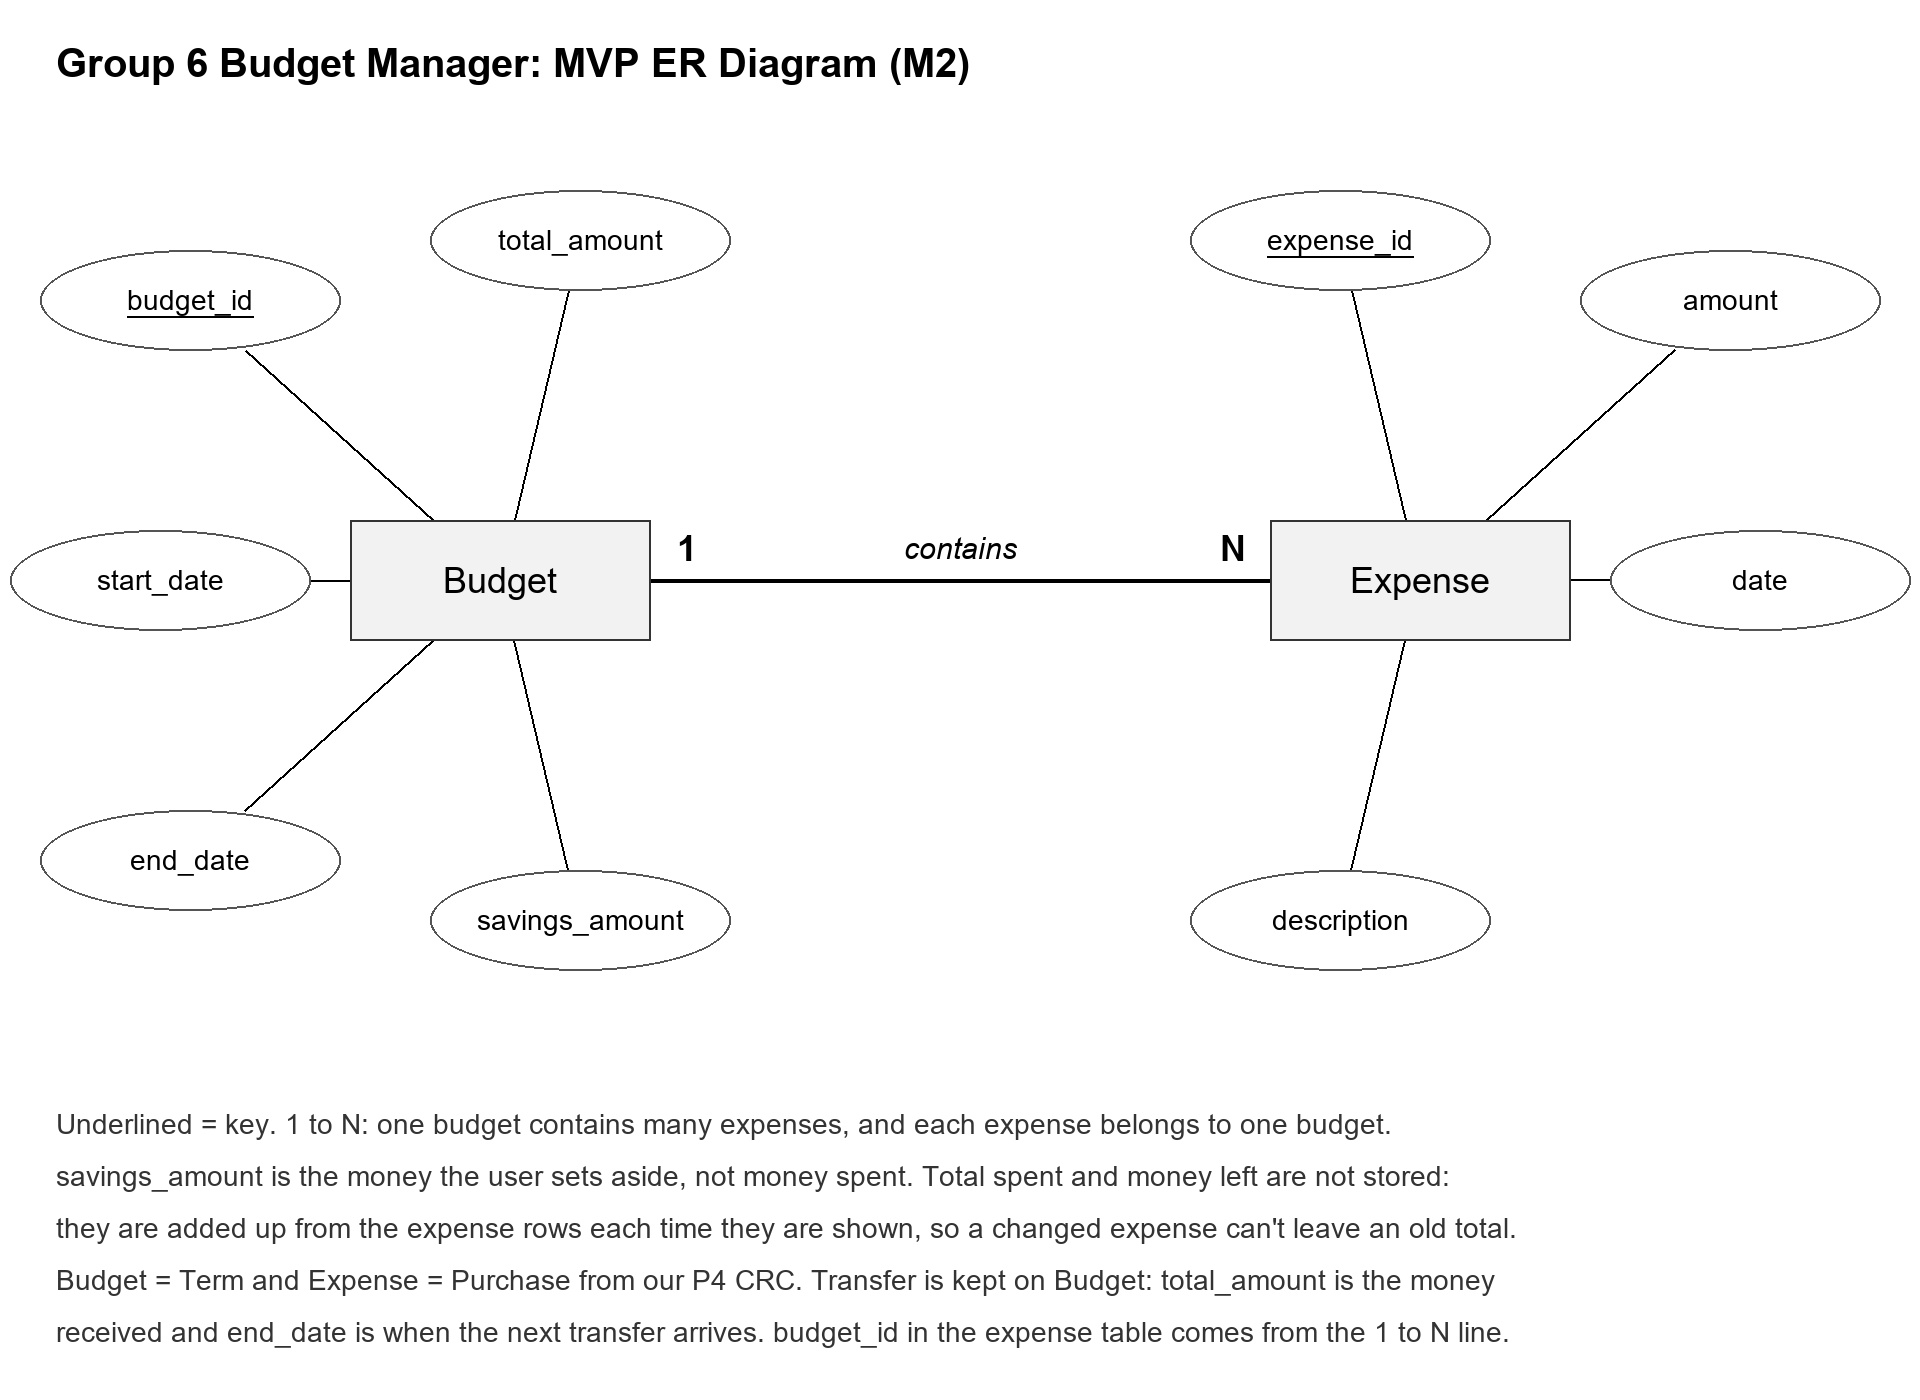

The diagram above was exported from draw.io. Its source (the exported page's mxGraphModel, read from the mxfile embedded in the PNG):
<mxGraphModel dx="960" dy="700" grid="1" gridSize="10" guides="1" tooltips="1" connect="1" arrows="1" fold="1" page="1" pageScale="1" pageWidth="960" pageHeight="700" background="#FFFFFF" math="0" shadow="0">
  <root>
    <mxCell id="0" />
    <mxCell id="1" parent="0" />
    <mxCell id="title" value="Group 6 Budget Manager: MVP ER Diagram (M2)" style="text;html=1;whiteSpace=wrap;fontSize=20;fontColor=#000000;fontFamily=Helvetica;fontStyle=1;strokeColor=none;fillColor=none;align=left;verticalAlign=middle;spacingLeft=8;" vertex="1" parent="1">
      <mxGeometry x="20" y="14" width="700" height="34" as="geometry" />
    </mxCell>
    <mxCell id="budget" value="Budget" style="rounded=0;html=1;whiteSpace=wrap;fontSize=18;fontColor=#000000;fontFamily=Helvetica;fontStyle=0;fillColor=#F2F2F2;strokeColor=#333333;align=center;verticalAlign=middle;" vertex="1" parent="1">
      <mxGeometry x="175" y="260" width="150" height="60" as="geometry" />
    </mxCell>
    <mxCell id="expense" value="Expense" style="rounded=0;html=1;whiteSpace=wrap;fontSize=18;fontColor=#000000;fontFamily=Helvetica;fontStyle=0;fillColor=#F2F2F2;strokeColor=#333333;align=center;verticalAlign=middle;" vertex="1" parent="1">
      <mxGeometry x="635" y="260" width="150" height="60" as="geometry" />
    </mxCell>
    <mxCell id="a0" value="budget_id" style="ellipse;html=1;whiteSpace=wrap;fontSize=14;fontColor=#000000;fontFamily=Helvetica;fontStyle=4;fillColor=#FFFFFF;strokeColor=#555555;align=center;verticalAlign=middle;" vertex="1" parent="1">
      <mxGeometry x="20" y="125" width="150" height="50" as="geometry" />
    </mxCell>
    <mxCell id="e0" style="html=1;rounded=0;strokeColor=#000000;strokeWidth=1;endArrow=none;" edge="1" parent="1" source="a0" target="budget">
      <mxGeometry relative="1" as="geometry" />
    </mxCell>
    <mxCell id="a1" value="total_amount" style="ellipse;html=1;whiteSpace=wrap;fontSize=14;fontColor=#000000;fontFamily=Helvetica;fontStyle=0;fillColor=#FFFFFF;strokeColor=#555555;align=center;verticalAlign=middle;" vertex="1" parent="1">
      <mxGeometry x="215" y="95" width="150" height="50" as="geometry" />
    </mxCell>
    <mxCell id="e1" style="html=1;rounded=0;strokeColor=#000000;strokeWidth=1;endArrow=none;" edge="1" parent="1" source="a1" target="budget">
      <mxGeometry relative="1" as="geometry" />
    </mxCell>
    <mxCell id="a2" value="start_date" style="ellipse;html=1;whiteSpace=wrap;fontSize=14;fontColor=#000000;fontFamily=Helvetica;fontStyle=0;fillColor=#FFFFFF;strokeColor=#555555;align=center;verticalAlign=middle;" vertex="1" parent="1">
      <mxGeometry x="5" y="265" width="150" height="50" as="geometry" />
    </mxCell>
    <mxCell id="e2" style="html=1;rounded=0;strokeColor=#000000;strokeWidth=1;endArrow=none;" edge="1" parent="1" source="a2" target="budget">
      <mxGeometry relative="1" as="geometry" />
    </mxCell>
    <mxCell id="a3" value="end_date" style="ellipse;html=1;whiteSpace=wrap;fontSize=14;fontColor=#000000;fontFamily=Helvetica;fontStyle=0;fillColor=#FFFFFF;strokeColor=#555555;align=center;verticalAlign=middle;" vertex="1" parent="1">
      <mxGeometry x="20" y="405" width="150" height="50" as="geometry" />
    </mxCell>
    <mxCell id="e3" style="html=1;rounded=0;strokeColor=#000000;strokeWidth=1;endArrow=none;" edge="1" parent="1" source="a3" target="budget">
      <mxGeometry relative="1" as="geometry" />
    </mxCell>
    <mxCell id="a4" value="savings_amount" style="ellipse;html=1;whiteSpace=wrap;fontSize=14;fontColor=#000000;fontFamily=Helvetica;fontStyle=0;fillColor=#FFFFFF;strokeColor=#555555;align=center;verticalAlign=middle;" vertex="1" parent="1">
      <mxGeometry x="215" y="435" width="150" height="50" as="geometry" />
    </mxCell>
    <mxCell id="e4" style="html=1;rounded=0;strokeColor=#000000;strokeWidth=1;endArrow=none;" edge="1" parent="1" source="a4" target="budget">
      <mxGeometry relative="1" as="geometry" />
    </mxCell>
    <mxCell id="a5" value="expense_id" style="ellipse;html=1;whiteSpace=wrap;fontSize=14;fontColor=#000000;fontFamily=Helvetica;fontStyle=4;fillColor=#FFFFFF;strokeColor=#555555;align=center;verticalAlign=middle;" vertex="1" parent="1">
      <mxGeometry x="595" y="95" width="150" height="50" as="geometry" />
    </mxCell>
    <mxCell id="e5" style="html=1;rounded=0;strokeColor=#000000;strokeWidth=1;endArrow=none;" edge="1" parent="1" source="a5" target="expense">
      <mxGeometry relative="1" as="geometry" />
    </mxCell>
    <mxCell id="a6" value="amount" style="ellipse;html=1;whiteSpace=wrap;fontSize=14;fontColor=#000000;fontFamily=Helvetica;fontStyle=0;fillColor=#FFFFFF;strokeColor=#555555;align=center;verticalAlign=middle;" vertex="1" parent="1">
      <mxGeometry x="790" y="125" width="150" height="50" as="geometry" />
    </mxCell>
    <mxCell id="e6" style="html=1;rounded=0;strokeColor=#000000;strokeWidth=1;endArrow=none;" edge="1" parent="1" source="a6" target="expense">
      <mxGeometry relative="1" as="geometry" />
    </mxCell>
    <mxCell id="a7" value="date" style="ellipse;html=1;whiteSpace=wrap;fontSize=14;fontColor=#000000;fontFamily=Helvetica;fontStyle=0;fillColor=#FFFFFF;strokeColor=#555555;align=center;verticalAlign=middle;" vertex="1" parent="1">
      <mxGeometry x="805" y="265" width="150" height="50" as="geometry" />
    </mxCell>
    <mxCell id="e7" style="html=1;rounded=0;strokeColor=#000000;strokeWidth=1;endArrow=none;" edge="1" parent="1" source="a7" target="expense">
      <mxGeometry relative="1" as="geometry" />
    </mxCell>
    <mxCell id="a8" value="description" style="ellipse;html=1;whiteSpace=wrap;fontSize=14;fontColor=#000000;fontFamily=Helvetica;fontStyle=0;fillColor=#FFFFFF;strokeColor=#555555;align=center;verticalAlign=middle;" vertex="1" parent="1">
      <mxGeometry x="595" y="435" width="150" height="50" as="geometry" />
    </mxCell>
    <mxCell id="e8" style="html=1;rounded=0;strokeColor=#000000;strokeWidth=1;endArrow=none;" edge="1" parent="1" source="a8" target="expense">
      <mxGeometry relative="1" as="geometry" />
    </mxCell>
    <mxCell id="rel" style="html=1;rounded=0;strokeColor=#000000;strokeWidth=2;endArrow=none;" edge="1" parent="1" source="budget" target="expense">
      <mxGeometry relative="1" as="geometry" />
    </mxCell>
    <mxCell id="rel_l0" value="1" style="edgeLabel;html=1;align=center;verticalAlign=middle;resizable=0;points=[];fontSize=18;fontStyle=1;fontColor=#000000;labelBackgroundColor=none;" vertex="1" connectable="0" parent="rel">
      <mxGeometry x="-0.88" relative="1" as="geometry">
        <mxPoint x="0" y="-16" as="offset" />
      </mxGeometry>
    </mxCell>
    <mxCell id="rel_l1" value="contains" style="edgeLabel;html=1;align=center;verticalAlign=middle;resizable=0;points=[];fontSize=15;fontStyle=2;fontColor=#000000;labelBackgroundColor=none;" vertex="1" connectable="0" parent="rel">
      <mxGeometry x="0" relative="1" as="geometry">
        <mxPoint x="0" y="-16" as="offset" />
      </mxGeometry>
    </mxCell>
    <mxCell id="rel_l2" value="N" style="edgeLabel;html=1;align=center;verticalAlign=middle;resizable=0;points=[];fontSize=18;fontStyle=1;fontColor=#000000;labelBackgroundColor=none;" vertex="1" connectable="0" parent="rel">
      <mxGeometry x="0.88" relative="1" as="geometry">
        <mxPoint x="0" y="-16" as="offset" />
      </mxGeometry>
    </mxCell>
    <mxCell id="note0" value="Underlined = key. 1 to N: one budget contains many expenses, and each expense belongs to one budget." style="text;html=1;whiteSpace=wrap;fontSize=14;fontColor=#333333;fontFamily=Helvetica;fontStyle=0;strokeColor=none;fillColor=none;align=left;verticalAlign=middle;spacingLeft=8;" vertex="1" parent="1">
      <mxGeometry x="20" y="550" width="920" height="24" as="geometry" />
    </mxCell>
    <mxCell id="note1" value="savings_amount is the money the user sets aside, not money spent. Total spent and money left are not stored:" style="text;html=1;whiteSpace=wrap;fontSize=14;fontColor=#333333;fontFamily=Helvetica;fontStyle=0;strokeColor=none;fillColor=none;align=left;verticalAlign=middle;spacingLeft=8;" vertex="1" parent="1">
      <mxGeometry x="20" y="576" width="920" height="24" as="geometry" />
    </mxCell>
    <mxCell id="note2" value="they are added up from the expense rows each time they are shown, so a changed expense can't leave an old total." style="text;html=1;whiteSpace=wrap;fontSize=14;fontColor=#333333;fontFamily=Helvetica;fontStyle=0;strokeColor=none;fillColor=none;align=left;verticalAlign=middle;spacingLeft=8;" vertex="1" parent="1">
      <mxGeometry x="20" y="602" width="920" height="24" as="geometry" />
    </mxCell>
    <mxCell id="note3" value="Budget = Term and Expense = Purchase from our P4 CRC. Transfer is kept on Budget: total_amount is the money" style="text;html=1;whiteSpace=wrap;fontSize=14;fontColor=#333333;fontFamily=Helvetica;fontStyle=0;strokeColor=none;fillColor=none;align=left;verticalAlign=middle;spacingLeft=8;" vertex="1" parent="1">
      <mxGeometry x="20" y="628" width="920" height="24" as="geometry" />
    </mxCell>
    <mxCell id="note4" value="received and end_date is when the next transfer arrives. budget_id in the expense table comes from the 1 to N line." style="text;html=1;whiteSpace=wrap;fontSize=14;fontColor=#333333;fontFamily=Helvetica;fontStyle=0;strokeColor=none;fillColor=none;align=left;verticalAlign=middle;spacingLeft=8;" vertex="1" parent="1">
      <mxGeometry x="20" y="654" width="920" height="24" as="geometry" />
    </mxCell>
  </root>
</mxGraphModel>